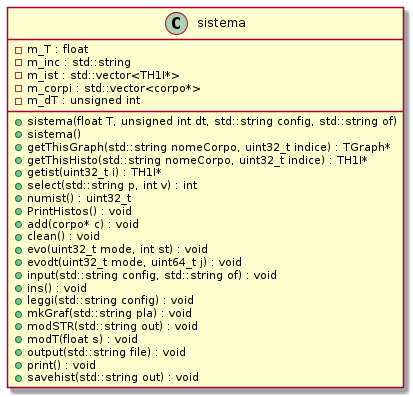

The diagram above was rendered by PlantUML. Its source (embedded in the PNG):
@startuml






class sistema {
	+sistema(float T, unsigned int dt, std::string config, std::string of)
	+sistema()
	+getThisGraph(std::string nomeCorpo, uint32_t indice) : TGraph*
	+getThisHisto(std::string nomeCorpo, uint32_t indice) : TH1I*
	+getist(uint32_t i) : TH1I*
	-m_T : float
	+select(std::string p, int v) : int
	-m_inc : std::string
	-m_ist : std::vector<TH1I*>
	-m_corpi : std::vector<corpo*>
	+numist() : uint32_t
	-m_dT : unsigned int
	+PrintHistos() : void
	+add(corpo* c) : void
	+clean() : void
	+evo(uint32_t mode, int st) : void
	+evodt(uint32_t mode, uint64_t j) : void
	+input(std::string config, std::string of) : void
	+ins() : void
	+leggi(std::string config) : void
	+mkGraf(std::string pla) : void
	+modSTR(std::string out) : void
	+modT(float s) : void
	+output(std::string file) : void
	+print() : void
	+savehist(std::string out) : void
}

















@enduml